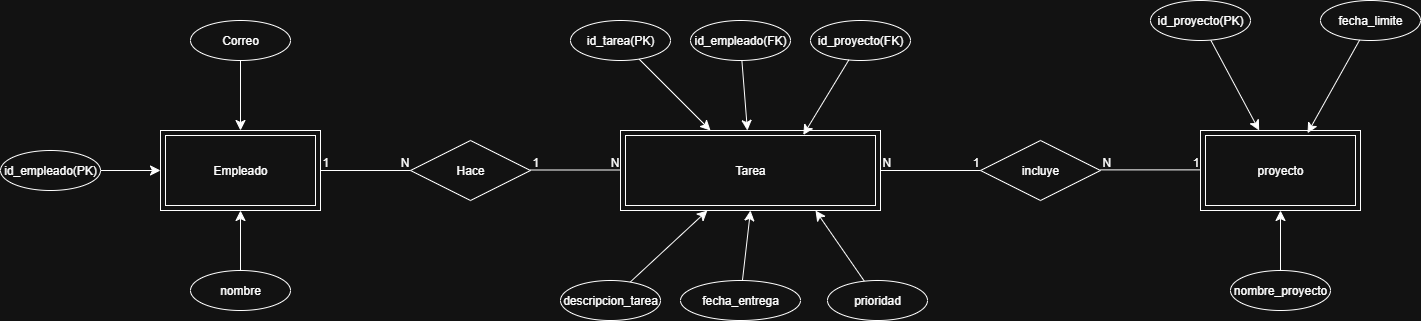

The diagram above was exported from draw.io. Its source (the exported page's mxGraphModel, read from the mxfile embedded in the PNG):
<mxGraphModel dx="871" dy="993" grid="1" gridSize="10" guides="1" tooltips="1" connect="1" arrows="1" fold="1" page="1" pageScale="1" pageWidth="827" pageHeight="1169" math="0" shadow="0">
  <root>
    <mxCell id="0" />
    <mxCell id="1" parent="0" />
    <mxCell id="VHHvPSt-CeZ1uWA5H3vq-1" value="Empleado" style="shape=ext;margin=3;double=1;whiteSpace=wrap;html=1;align=center;" vertex="1" parent="1">
      <mxGeometry x="160" y="320" width="160" height="80" as="geometry" />
    </mxCell>
    <mxCell id="VHHvPSt-CeZ1uWA5H3vq-8" style="edgeStyle=none;curved=1;rounded=0;orthogonalLoop=1;jettySize=auto;html=1;fontSize=12;startSize=8;endSize=8;" edge="1" parent="1" source="VHHvPSt-CeZ1uWA5H3vq-2" target="VHHvPSt-CeZ1uWA5H3vq-1">
      <mxGeometry relative="1" as="geometry" />
    </mxCell>
    <mxCell id="VHHvPSt-CeZ1uWA5H3vq-2" value="Correo" style="ellipse;whiteSpace=wrap;html=1;align=center;" vertex="1" parent="1">
      <mxGeometry x="190" y="210" width="100" height="40" as="geometry" />
    </mxCell>
    <mxCell id="VHHvPSt-CeZ1uWA5H3vq-6" style="edgeStyle=none;curved=1;rounded=0;orthogonalLoop=1;jettySize=auto;html=1;fontSize=12;startSize=8;endSize=8;" edge="1" parent="1" source="VHHvPSt-CeZ1uWA5H3vq-3" target="VHHvPSt-CeZ1uWA5H3vq-1">
      <mxGeometry relative="1" as="geometry" />
    </mxCell>
    <mxCell id="VHHvPSt-CeZ1uWA5H3vq-3" value="id_empleado(PK)" style="ellipse;whiteSpace=wrap;html=1;align=center;" vertex="1" parent="1">
      <mxGeometry y="340" width="100" height="40" as="geometry" />
    </mxCell>
    <mxCell id="VHHvPSt-CeZ1uWA5H3vq-9" style="edgeStyle=none;curved=1;rounded=0;orthogonalLoop=1;jettySize=auto;html=1;fontSize=12;startSize=8;endSize=8;" edge="1" parent="1" source="VHHvPSt-CeZ1uWA5H3vq-5" target="VHHvPSt-CeZ1uWA5H3vq-1">
      <mxGeometry relative="1" as="geometry" />
    </mxCell>
    <mxCell id="VHHvPSt-CeZ1uWA5H3vq-5" value="nombre" style="ellipse;whiteSpace=wrap;html=1;align=center;" vertex="1" parent="1">
      <mxGeometry x="190" y="460" width="100" height="40" as="geometry" />
    </mxCell>
    <mxCell id="VHHvPSt-CeZ1uWA5H3vq-10" value="Hace" style="shape=rhombus;perimeter=rhombusPerimeter;whiteSpace=wrap;html=1;align=center;" vertex="1" parent="1">
      <mxGeometry x="410" y="330" width="120" height="60" as="geometry" />
    </mxCell>
    <mxCell id="VHHvPSt-CeZ1uWA5H3vq-12" value="" style="endArrow=none;html=1;rounded=0;fontSize=12;startSize=8;endSize=8;curved=1;" edge="1" parent="1">
      <mxGeometry relative="1" as="geometry">
        <mxPoint x="320" y="360" as="sourcePoint" />
        <mxPoint x="410" y="360" as="targetPoint" />
      </mxGeometry>
    </mxCell>
    <mxCell id="VHHvPSt-CeZ1uWA5H3vq-13" value="1" style="resizable=0;html=1;whiteSpace=wrap;align=left;verticalAlign=bottom;" connectable="0" vertex="1" parent="VHHvPSt-CeZ1uWA5H3vq-12">
      <mxGeometry x="-1" relative="1" as="geometry" />
    </mxCell>
    <mxCell id="VHHvPSt-CeZ1uWA5H3vq-14" value="N" style="resizable=0;html=1;whiteSpace=wrap;align=right;verticalAlign=bottom;" connectable="0" vertex="1" parent="VHHvPSt-CeZ1uWA5H3vq-12">
      <mxGeometry x="1" relative="1" as="geometry" />
    </mxCell>
    <mxCell id="VHHvPSt-CeZ1uWA5H3vq-16" value="" style="endArrow=none;html=1;rounded=0;fontSize=12;startSize=8;endSize=8;curved=1;" edge="1" parent="1">
      <mxGeometry relative="1" as="geometry">
        <mxPoint x="530" y="359.5" as="sourcePoint" />
        <mxPoint x="620" y="359.5" as="targetPoint" />
      </mxGeometry>
    </mxCell>
    <mxCell id="VHHvPSt-CeZ1uWA5H3vq-17" value="1" style="resizable=0;html=1;whiteSpace=wrap;align=left;verticalAlign=bottom;" connectable="0" vertex="1" parent="VHHvPSt-CeZ1uWA5H3vq-16">
      <mxGeometry x="-1" relative="1" as="geometry" />
    </mxCell>
    <mxCell id="VHHvPSt-CeZ1uWA5H3vq-18" value="N" style="resizable=0;html=1;whiteSpace=wrap;align=right;verticalAlign=bottom;" connectable="0" vertex="1" parent="VHHvPSt-CeZ1uWA5H3vq-16">
      <mxGeometry x="1" relative="1" as="geometry" />
    </mxCell>
    <mxCell id="VHHvPSt-CeZ1uWA5H3vq-19" value="Tarea" style="shape=ext;margin=3;double=1;whiteSpace=wrap;html=1;align=center;" vertex="1" parent="1">
      <mxGeometry x="620" y="320" width="260" height="80" as="geometry" />
    </mxCell>
    <mxCell id="VHHvPSt-CeZ1uWA5H3vq-28" style="edgeStyle=none;curved=1;rounded=0;orthogonalLoop=1;jettySize=auto;html=1;fontSize=12;startSize=8;endSize=8;" edge="1" parent="1" source="VHHvPSt-CeZ1uWA5H3vq-20" target="VHHvPSt-CeZ1uWA5H3vq-19">
      <mxGeometry relative="1" as="geometry" />
    </mxCell>
    <mxCell id="VHHvPSt-CeZ1uWA5H3vq-20" value="id_tarea(PK)" style="ellipse;whiteSpace=wrap;html=1;align=center;" vertex="1" parent="1">
      <mxGeometry x="570" y="210" width="100" height="40" as="geometry" />
    </mxCell>
    <mxCell id="VHHvPSt-CeZ1uWA5H3vq-29" style="edgeStyle=none;curved=1;rounded=0;orthogonalLoop=1;jettySize=auto;html=1;fontSize=12;startSize=8;endSize=8;" edge="1" parent="1" source="VHHvPSt-CeZ1uWA5H3vq-21" target="VHHvPSt-CeZ1uWA5H3vq-19">
      <mxGeometry relative="1" as="geometry" />
    </mxCell>
    <mxCell id="VHHvPSt-CeZ1uWA5H3vq-21" value="id_empleado(FK)" style="ellipse;whiteSpace=wrap;html=1;align=center;" vertex="1" parent="1">
      <mxGeometry x="690" y="210" width="100" height="40" as="geometry" />
    </mxCell>
    <mxCell id="VHHvPSt-CeZ1uWA5H3vq-22" value="id_proyecto(FK)" style="ellipse;whiteSpace=wrap;html=1;align=center;" vertex="1" parent="1">
      <mxGeometry x="810" y="210" width="100" height="40" as="geometry" />
    </mxCell>
    <mxCell id="VHHvPSt-CeZ1uWA5H3vq-31" style="edgeStyle=none;curved=1;rounded=0;orthogonalLoop=1;jettySize=auto;html=1;fontSize=12;startSize=8;endSize=8;" edge="1" parent="1" source="VHHvPSt-CeZ1uWA5H3vq-23" target="VHHvPSt-CeZ1uWA5H3vq-19">
      <mxGeometry relative="1" as="geometry" />
    </mxCell>
    <mxCell id="VHHvPSt-CeZ1uWA5H3vq-23" value="descripcion_tarea" style="ellipse;whiteSpace=wrap;html=1;align=center;" vertex="1" parent="1">
      <mxGeometry x="560" y="470" width="100" height="40" as="geometry" />
    </mxCell>
    <mxCell id="VHHvPSt-CeZ1uWA5H3vq-32" style="edgeStyle=none;curved=1;rounded=0;orthogonalLoop=1;jettySize=auto;html=1;fontSize=12;startSize=8;endSize=8;entryX=0.5;entryY=1;entryDx=0;entryDy=0;" edge="1" parent="1" source="VHHvPSt-CeZ1uWA5H3vq-24" target="VHHvPSt-CeZ1uWA5H3vq-19">
      <mxGeometry relative="1" as="geometry">
        <mxPoint x="700" y="400" as="targetPoint" />
      </mxGeometry>
    </mxCell>
    <mxCell id="VHHvPSt-CeZ1uWA5H3vq-24" value="fecha_entrega" style="ellipse;whiteSpace=wrap;html=1;align=center;" vertex="1" parent="1">
      <mxGeometry x="680" y="470" width="120" height="40" as="geometry" />
    </mxCell>
    <mxCell id="VHHvPSt-CeZ1uWA5H3vq-33" style="edgeStyle=none;curved=1;rounded=0;orthogonalLoop=1;jettySize=auto;html=1;entryX=0.75;entryY=1;entryDx=0;entryDy=0;fontSize=12;startSize=8;endSize=8;" edge="1" parent="1" source="VHHvPSt-CeZ1uWA5H3vq-26" target="VHHvPSt-CeZ1uWA5H3vq-19">
      <mxGeometry relative="1" as="geometry" />
    </mxCell>
    <mxCell id="VHHvPSt-CeZ1uWA5H3vq-26" value="prioridad" style="ellipse;whiteSpace=wrap;html=1;align=center;" vertex="1" parent="1">
      <mxGeometry x="827" y="470" width="100" height="40" as="geometry" />
    </mxCell>
    <mxCell id="VHHvPSt-CeZ1uWA5H3vq-30" style="edgeStyle=none;curved=1;rounded=0;orthogonalLoop=1;jettySize=auto;html=1;entryX=0.703;entryY=0.056;entryDx=0;entryDy=0;entryPerimeter=0;fontSize=12;startSize=8;endSize=8;" edge="1" parent="1" source="VHHvPSt-CeZ1uWA5H3vq-22" target="VHHvPSt-CeZ1uWA5H3vq-19">
      <mxGeometry relative="1" as="geometry" />
    </mxCell>
    <mxCell id="VHHvPSt-CeZ1uWA5H3vq-36" value="incluye" style="shape=rhombus;perimeter=rhombusPerimeter;whiteSpace=wrap;html=1;align=center;" vertex="1" parent="1">
      <mxGeometry x="980" y="330" width="120" height="60" as="geometry" />
    </mxCell>
    <mxCell id="VHHvPSt-CeZ1uWA5H3vq-37" value="" style="endArrow=none;html=1;rounded=0;fontSize=12;startSize=8;endSize=8;curved=1;entryX=0;entryY=0.5;entryDx=0;entryDy=0;" edge="1" parent="1" source="VHHvPSt-CeZ1uWA5H3vq-19" target="VHHvPSt-CeZ1uWA5H3vq-36">
      <mxGeometry relative="1" as="geometry">
        <mxPoint x="880" y="360" as="sourcePoint" />
        <mxPoint x="1040" y="360" as="targetPoint" />
      </mxGeometry>
    </mxCell>
    <mxCell id="VHHvPSt-CeZ1uWA5H3vq-38" value="N" style="resizable=0;html=1;whiteSpace=wrap;align=left;verticalAlign=bottom;" connectable="0" vertex="1" parent="VHHvPSt-CeZ1uWA5H3vq-37">
      <mxGeometry x="-1" relative="1" as="geometry" />
    </mxCell>
    <mxCell id="VHHvPSt-CeZ1uWA5H3vq-39" value="1" style="resizable=0;html=1;whiteSpace=wrap;align=right;verticalAlign=bottom;" connectable="0" vertex="1" parent="VHHvPSt-CeZ1uWA5H3vq-37">
      <mxGeometry x="1" relative="1" as="geometry" />
    </mxCell>
    <mxCell id="VHHvPSt-CeZ1uWA5H3vq-40" value="" style="endArrow=none;html=1;rounded=0;fontSize=12;startSize=8;endSize=8;curved=1;entryX=0;entryY=0.5;entryDx=0;entryDy=0;" edge="1" parent="1">
      <mxGeometry relative="1" as="geometry">
        <mxPoint x="1100" y="359.38" as="sourcePoint" />
        <mxPoint x="1200" y="359.38" as="targetPoint" />
      </mxGeometry>
    </mxCell>
    <mxCell id="VHHvPSt-CeZ1uWA5H3vq-41" value="N" style="resizable=0;html=1;whiteSpace=wrap;align=left;verticalAlign=bottom;" connectable="0" vertex="1" parent="VHHvPSt-CeZ1uWA5H3vq-40">
      <mxGeometry x="-1" relative="1" as="geometry" />
    </mxCell>
    <mxCell id="VHHvPSt-CeZ1uWA5H3vq-42" value="1" style="resizable=0;html=1;whiteSpace=wrap;align=right;verticalAlign=bottom;" connectable="0" vertex="1" parent="VHHvPSt-CeZ1uWA5H3vq-40">
      <mxGeometry x="1" relative="1" as="geometry" />
    </mxCell>
    <mxCell id="VHHvPSt-CeZ1uWA5H3vq-43" value="proyecto" style="shape=ext;margin=3;double=1;whiteSpace=wrap;html=1;align=center;" vertex="1" parent="1">
      <mxGeometry x="1200" y="320" width="160" height="80" as="geometry" />
    </mxCell>
    <mxCell id="VHHvPSt-CeZ1uWA5H3vq-48" style="edgeStyle=none;curved=1;rounded=0;orthogonalLoop=1;jettySize=auto;html=1;fontSize=12;startSize=8;endSize=8;" edge="1" parent="1" source="VHHvPSt-CeZ1uWA5H3vq-44" target="VHHvPSt-CeZ1uWA5H3vq-43">
      <mxGeometry relative="1" as="geometry" />
    </mxCell>
    <mxCell id="VHHvPSt-CeZ1uWA5H3vq-44" value="id_proyecto(PK)" style="ellipse;whiteSpace=wrap;html=1;align=center;" vertex="1" parent="1">
      <mxGeometry x="1150" y="190" width="100" height="40" as="geometry" />
    </mxCell>
    <mxCell id="VHHvPSt-CeZ1uWA5H3vq-45" value="fecha_limite" style="ellipse;whiteSpace=wrap;html=1;align=center;" vertex="1" parent="1">
      <mxGeometry x="1320" y="190" width="100" height="40" as="geometry" />
    </mxCell>
    <mxCell id="VHHvPSt-CeZ1uWA5H3vq-50" style="edgeStyle=none;curved=1;rounded=0;orthogonalLoop=1;jettySize=auto;html=1;fontSize=12;startSize=8;endSize=8;" edge="1" parent="1" source="VHHvPSt-CeZ1uWA5H3vq-46" target="VHHvPSt-CeZ1uWA5H3vq-43">
      <mxGeometry relative="1" as="geometry" />
    </mxCell>
    <mxCell id="VHHvPSt-CeZ1uWA5H3vq-46" value="nombre_proyecto" style="ellipse;whiteSpace=wrap;html=1;align=center;" vertex="1" parent="1">
      <mxGeometry x="1230" y="460" width="100" height="40" as="geometry" />
    </mxCell>
    <mxCell id="VHHvPSt-CeZ1uWA5H3vq-49" style="edgeStyle=none;curved=1;rounded=0;orthogonalLoop=1;jettySize=auto;html=1;entryX=0.669;entryY=0.033;entryDx=0;entryDy=0;entryPerimeter=0;fontSize=12;startSize=8;endSize=8;" edge="1" parent="1" source="VHHvPSt-CeZ1uWA5H3vq-45" target="VHHvPSt-CeZ1uWA5H3vq-43">
      <mxGeometry relative="1" as="geometry" />
    </mxCell>
  </root>
</mxGraphModel>